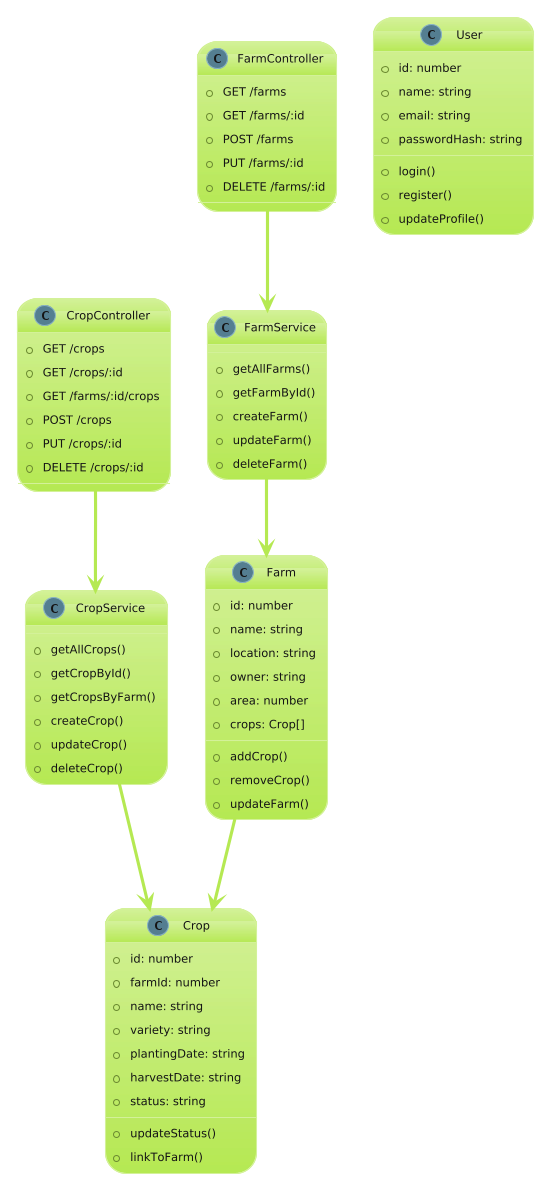

The diagram above was rendered by PlantUML. Its source (embedded in the PNG):
@startuml
!theme hacker
class Farm {
  +id: number
  +name: string
  +location: string
  +owner: string
  +area: number
  +crops: Crop[]
  --
  +addCrop()
  +removeCrop()
  +updateFarm()
}

class Crop {
  +id: number
  +farmId: number
  +name: string
  +variety: string
  +plantingDate: string
  +harvestDate: string
  +status: string
  --
  +updateStatus()
  +linkToFarm()
}

class User {
  +id: number
  +name: string
  +email: string
  +passwordHash: string
  --
  +login()
  +register()
  +updateProfile()
}

class FarmService {
  +getAllFarms()
  +getFarmById()
  +createFarm()
  +updateFarm()
  +deleteFarm()
}

class CropService {
  +getAllCrops()
  +getCropById()
  +getCropsByFarm()
  +createCrop()
  +updateCrop()
  +deleteCrop()
}

class FarmController {
  +GET /farms
  +GET /farms/:id
  +POST /farms
  +PUT /farms/:id
  +DELETE /farms/:id
}

class CropController {
  +GET /crops
  +GET /crops/:id
  +GET /farms/:id/crops
  +POST /crops
  +PUT /crops/:id
  +DELETE /crops/:id
}

Farm "1" --> "*" Crop : tiene >
FarmController --> FarmService
CropController --> CropService
FarmService --> Farm
CropService --> Crop
@enduml